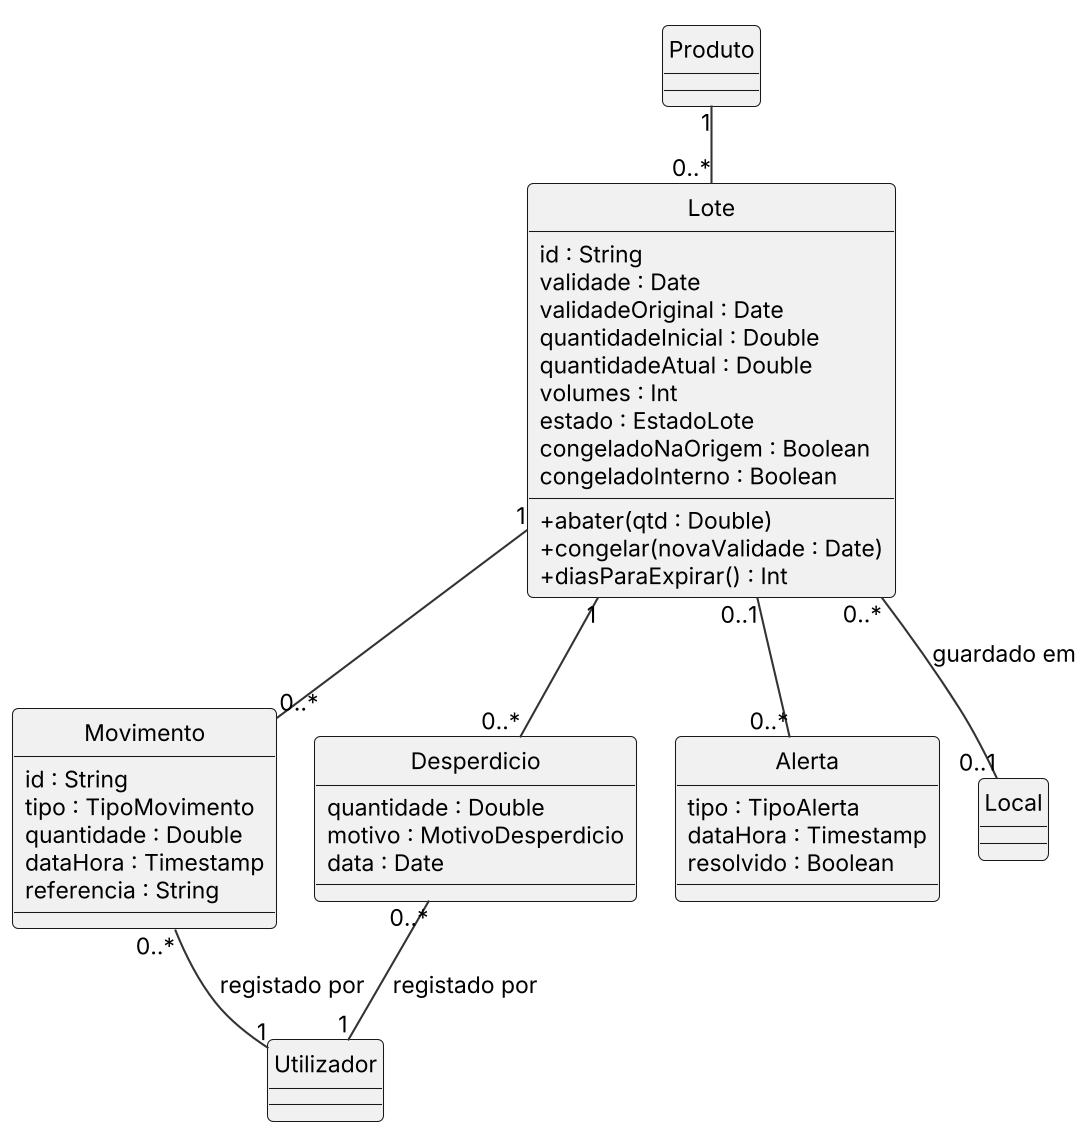

The diagram above was rendered by PlantUML. Its source (embedded in the PNG):
@startuml
!include _estilo.iuml
hide circle
skinparam classAttributeIconSize 0
class Lote {
  id : String
  validade : Date
  validadeOriginal : Date
  quantidadeInicial : Double
  quantidadeAtual : Double
  volumes : Int
  estado : EstadoLote
  congeladoNaOrigem : Boolean
  congeladoInterno : Boolean
  +abater(qtd : Double)
  +congelar(novaValidade : Date)
  +diasParaExpirar() : Int
}
class Movimento {
  id : String
  tipo : TipoMovimento
  quantidade : Double
  dataHora : Timestamp
  referencia : String
}
class Desperdicio {
  quantidade : Double
  motivo : MotivoDesperdicio
  data : Date
}
class Alerta {
  tipo : TipoAlerta
  dataHora : Timestamp
  resolvido : Boolean
}
class Produto
class Local
class Utilizador
Produto "1" -- "0..*" Lote
Lote "0..*" -- "0..1" Local : guardado em >
Lote "1" -- "0..*" Movimento
Lote "1" -- "0..*" Desperdicio
Lote "0..1" -- "0..*" Alerta
Movimento "0..*" -- "1" Utilizador : registado por >
Desperdicio "0..*" -- "1" Utilizador : registado por >
@enduml